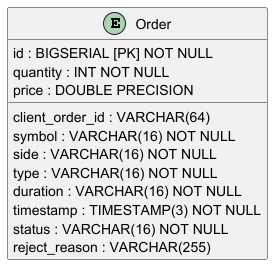

The diagram above was rendered by PlantUML. Its source (embedded in the PNG):
@startuml
' ERD Order-Service
entity "Order" as ord {
  id : BIGSERIAL [PK] NOT NULL
  client_order_id : VARCHAR(64)
  symbol : VARCHAR(16) NOT NULL
  side : VARCHAR(16) NOT NULL
  type : VARCHAR(16) NOT NULL
  quantity : INT NOT NULL
  price : DOUBLE PRECISION
  duration : VARCHAR(16) NOT NULL
  timestamp : TIMESTAMP(3) NOT NULL
  status : VARCHAR(16) NOT NULL
  reject_reason : VARCHAR(255)
}
@enduml